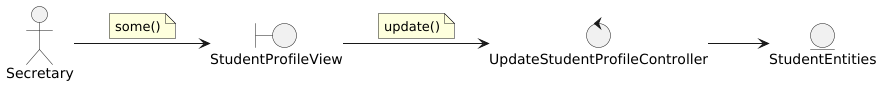

The diagram above was rendered by PlantUML. Its source (embedded in the PNG):
@startuml
left to right direction

actor Secretary

boundary StudentProfileView

control UpdateStudentProfileController

entity StudentEntities


'--- Actor relations ---
Secretary --> StudentProfileView
note on link
    some()
end note

'--- Views relations ---
StudentProfileView --> UpdateStudentProfileController
note on link
    update()
end note

'--- Controllers relations ---
UpdateStudentProfileController --> StudentEntities

'--- Entity relations ---

@enduml